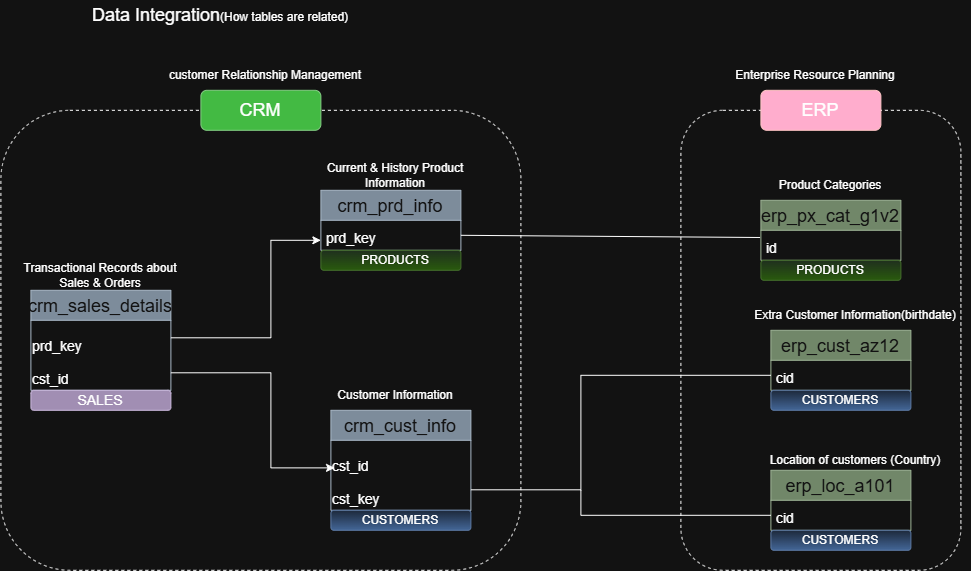

The diagram above was exported from draw.io. Its source (the exported page's mxGraphModel, read from the mxfile embedded in the PNG):
<mxGraphModel dx="2721" dy="2231" grid="1" gridSize="10" guides="1" tooltips="1" connect="1" arrows="1" fold="1" page="1" pageScale="1" pageWidth="850" pageHeight="1100" math="0" shadow="0">
  <root>
    <mxCell id="0" />
    <mxCell id="1" parent="0" />
    <mxCell id="ICqEZiWvBFRNgZmacSMG-21" parent="1" style="rounded=1;whiteSpace=wrap;html=1;dashed=1;" value="" vertex="1">
      <mxGeometry height="460" width="520" x="-360" y="70" as="geometry" />
    </mxCell>
    <mxCell id="ICqEZiWvBFRNgZmacSMG-24" parent="1" style="swimlane;fontStyle=0;childLayout=stackLayout;horizontal=1;startSize=30;horizontalStack=0;resizeParent=1;resizeParentMax=0;resizeLast=0;collapsible=1;marginBottom=0;whiteSpace=wrap;html=1;fillColor=#647687;fontColor=#ffffff;strokeColor=#314354;fontSize=20;labelBorderColor=none;labelBackgroundColor=none;labelWidth=4;direction=east;" value="&lt;font style=&quot;font-size: 18px;&quot;&gt;crm_sales_details&lt;/font&gt;" vertex="1">
      <mxGeometry height="100" width="140" x="-330" y="250" as="geometry">
        <mxRectangle height="40" width="170" x="-330" y="250" as="alternateBounds" />
      </mxGeometry>
    </mxCell>
    <mxCell id="ICqEZiWvBFRNgZmacSMG-25" parent="ICqEZiWvBFRNgZmacSMG-24" style="text;html=1;whiteSpace=wrap;strokeColor=none;fillColor=none;align=left;verticalAlign=middle;rounded=0;" value="&lt;br&gt;&lt;div&gt;&lt;span style=&quot;font-size: 14px;&quot;&gt;prd_key&lt;/span&gt;&lt;/div&gt;&lt;div&gt;&lt;span style=&quot;font-size: 14px;&quot;&gt;&lt;br&gt;&lt;/span&gt;&lt;/div&gt;&lt;div&gt;&lt;span style=&quot;background-color: transparent; color: light-dark(rgb(0, 0, 0), rgb(255, 255, 255)); font-size: 14px;&quot;&gt;cst_id&lt;/span&gt;&lt;/div&gt;" vertex="1">
      <mxGeometry height="70" width="140" y="30" as="geometry" />
    </mxCell>
    <mxCell id="ICqEZiWvBFRNgZmacSMG-26" parent="1" style="text;html=1;whiteSpace=wrap;strokeColor=none;fillColor=none;align=center;verticalAlign=middle;rounded=0;" value="Transactional Records about&lt;div&gt;Sales &amp;amp; Orders&lt;/div&gt;" vertex="1">
      <mxGeometry height="30" width="160" x="-340" y="220" as="geometry" />
    </mxCell>
    <mxCell id="ICqEZiWvBFRNgZmacSMG-27" parent="1" style="swimlane;fontStyle=0;childLayout=stackLayout;horizontal=1;startSize=30;horizontalStack=0;resizeParent=1;resizeParentMax=0;resizeLast=0;collapsible=1;marginBottom=0;whiteSpace=wrap;html=1;fillColor=#647687;fontColor=#ffffff;strokeColor=#314354;fontSize=20;labelBorderColor=none;labelBackgroundColor=none;labelWidth=4;direction=east;" value="&lt;font style=&quot;font-size: 18px;&quot;&gt;crm_prd_info&lt;/font&gt;" vertex="1">
      <mxGeometry height="60" width="140" x="-40" y="150" as="geometry">
        <mxRectangle height="40" width="170" x="190" y="210" as="alternateBounds" />
      </mxGeometry>
    </mxCell>
    <mxCell id="ICqEZiWvBFRNgZmacSMG-28" parent="ICqEZiWvBFRNgZmacSMG-27" style="text;strokeColor=none;fillColor=none;align=left;verticalAlign=middle;spacingLeft=4;spacingRight=4;overflow=hidden;points=[[0,0.5],[1,0.5]];portConstraint=eastwest;rotatable=0;whiteSpace=wrap;html=1;fontSize=20;" value="&lt;font style=&quot;font-size: 14px;&quot;&gt;prd_key&lt;/font&gt;" vertex="1">
      <mxGeometry height="30" width="140" y="30" as="geometry" />
    </mxCell>
    <mxCell id="ICqEZiWvBFRNgZmacSMG-29" parent="1" style="text;html=1;whiteSpace=wrap;strokeColor=none;fillColor=none;align=center;verticalAlign=middle;rounded=0;" value="Current &amp;amp; History Product Information" vertex="1">
      <mxGeometry height="30" width="150" x="-40" y="120" as="geometry" />
    </mxCell>
    <mxCell id="ICqEZiWvBFRNgZmacSMG-30" parent="1" style="swimlane;fontStyle=0;childLayout=stackLayout;horizontal=1;startSize=30;horizontalStack=0;resizeParent=1;resizeParentMax=0;resizeLast=0;collapsible=1;marginBottom=0;whiteSpace=wrap;html=1;fillColor=#647687;fontColor=#ffffff;strokeColor=#314354;fontSize=20;labelBorderColor=none;labelBackgroundColor=none;labelWidth=4;direction=east;" value="&lt;font style=&quot;font-size: 18px;&quot;&gt;crm_cust_info&lt;/font&gt;" vertex="1">
      <mxGeometry height="100" width="140" x="-30" y="370" as="geometry">
        <mxRectangle height="40" width="170" x="190" y="210" as="alternateBounds" />
      </mxGeometry>
    </mxCell>
    <mxCell id="ICqEZiWvBFRNgZmacSMG-31" parent="ICqEZiWvBFRNgZmacSMG-30" style="text;html=1;whiteSpace=wrap;strokeColor=none;fillColor=none;align=left;verticalAlign=middle;rounded=0;" value="&lt;br&gt;&lt;div&gt;&lt;span style=&quot;font-size: 14px;&quot;&gt;cst_id&lt;/span&gt;&lt;/div&gt;&lt;div&gt;&lt;span style=&quot;font-size: 14px;&quot;&gt;&lt;br&gt;&lt;/span&gt;&lt;/div&gt;&lt;div&gt;&lt;span style=&quot;background-color: transparent; color: light-dark(rgb(0, 0, 0), rgb(255, 255, 255)); font-size: 14px;&quot;&gt;cst_key&lt;/span&gt;&lt;/div&gt;" vertex="1">
      <mxGeometry height="70" width="140" y="30" as="geometry" />
    </mxCell>
    <mxCell id="wbCHs6fjvW_Q_RZilHjI-20" edge="1" parent="ICqEZiWvBFRNgZmacSMG-30" source="ICqEZiWvBFRNgZmacSMG-30" style="edgeStyle=orthogonalEdgeStyle;rounded=0;orthogonalLoop=1;jettySize=auto;html=1;exitX=1;exitY=0.75;exitDx=0;exitDy=0;entryX=0.997;entryY=0.634;entryDx=0;entryDy=0;entryPerimeter=0;" target="ICqEZiWvBFRNgZmacSMG-31">
      <mxGeometry relative="1" as="geometry" />
    </mxCell>
    <mxCell id="ICqEZiWvBFRNgZmacSMG-32" parent="1" style="text;html=1;whiteSpace=wrap;strokeColor=none;fillColor=none;align=center;verticalAlign=middle;rounded=0;" value="Customer Information" vertex="1">
      <mxGeometry height="30" width="120" x="-25" y="340" as="geometry" />
    </mxCell>
    <mxCell id="ICqEZiWvBFRNgZmacSMG-34" parent="1" style="rounded=1;whiteSpace=wrap;html=1;fillColor=#008a00;fontColor=#ffffff;strokeColor=#005700;" value="" vertex="1">
      <mxGeometry height="40" width="120" x="-160" y="50" as="geometry" />
    </mxCell>
    <mxCell id="ICqEZiWvBFRNgZmacSMG-35" parent="1" style="text;html=1;whiteSpace=wrap;strokeColor=none;fillColor=none;align=center;verticalAlign=middle;rounded=0;" value="&lt;font style=&quot;font-size: 18px;&quot;&gt;CRM&lt;/font&gt;" vertex="1">
      <mxGeometry height="30" width="60" x="-130" y="55" as="geometry" />
    </mxCell>
    <mxCell id="ICqEZiWvBFRNgZmacSMG-36" parent="1" style="text;html=1;whiteSpace=wrap;strokeColor=none;fillColor=none;align=center;verticalAlign=middle;rounded=0;" value="customer Relationship Management" vertex="1">
      <mxGeometry height="30" width="230" x="-210" y="20" as="geometry" />
    </mxCell>
    <mxCell id="ICqEZiWvBFRNgZmacSMG-37" edge="1" parent="1" source="ICqEZiWvBFRNgZmacSMG-25" style="endArrow=classic;html=1;rounded=0;exitX=1;exitY=0.25;exitDx=0;exitDy=0;" value="">
      <mxGeometry height="50" relative="1" width="50" as="geometry">
        <Array as="points">
          <mxPoint x="-90" y="297.5" />
          <mxPoint x="-90" y="200" />
        </Array>
        <mxPoint x="-90" y="250" as="sourcePoint" />
        <mxPoint x="-40" y="200" as="targetPoint" />
      </mxGeometry>
    </mxCell>
    <mxCell id="ICqEZiWvBFRNgZmacSMG-38" edge="1" parent="1" source="ICqEZiWvBFRNgZmacSMG-25" style="endArrow=classic;html=1;rounded=0;exitX=1;exitY=0.75;exitDx=0;exitDy=0;entryX=0.026;entryY=0.394;entryDx=0;entryDy=0;entryPerimeter=0;" target="ICqEZiWvBFRNgZmacSMG-31" value="">
      <mxGeometry height="50" relative="1" width="50" as="geometry">
        <Array as="points">
          <mxPoint x="-90" y="332.5" />
          <mxPoint x="-90" y="427.58" />
        </Array>
        <mxPoint x="-100" y="450" as="sourcePoint" />
        <mxPoint x="-50" y="400" as="targetPoint" />
      </mxGeometry>
    </mxCell>
    <mxCell id="wbCHs6fjvW_Q_RZilHjI-1" parent="1" style="rounded=1;whiteSpace=wrap;html=1;dashed=1;" value="" vertex="1">
      <mxGeometry height="460" width="280" x="320" y="70" as="geometry" />
    </mxCell>
    <mxCell id="wbCHs6fjvW_Q_RZilHjI-2" parent="1" style="rounded=1;whiteSpace=wrap;html=1;fillColor=#a20025;fontColor=#ffffff;strokeColor=#6F0000;" value="" vertex="1">
      <mxGeometry height="40" width="120" x="400" y="50" as="geometry" />
    </mxCell>
    <mxCell id="wbCHs6fjvW_Q_RZilHjI-3" parent="1" style="text;html=1;whiteSpace=wrap;strokeColor=none;fillColor=none;align=center;verticalAlign=middle;rounded=0;" value="&lt;font style=&quot;font-size: 18px;&quot;&gt;ERP&lt;/font&gt;" vertex="1">
      <mxGeometry height="30" width="60" x="430" y="55" as="geometry" />
    </mxCell>
    <mxCell id="wbCHs6fjvW_Q_RZilHjI-5" parent="1" style="text;html=1;whiteSpace=wrap;strokeColor=none;fillColor=none;align=center;verticalAlign=middle;rounded=0;" value="Enterprise Resource Planning" vertex="1">
      <mxGeometry height="30" width="170" x="370" y="20" as="geometry" />
    </mxCell>
    <mxCell id="wbCHs6fjvW_Q_RZilHjI-6" parent="1" style="swimlane;fontStyle=0;childLayout=stackLayout;horizontal=1;startSize=30;horizontalStack=0;resizeParent=1;resizeParentMax=0;resizeLast=0;collapsible=1;marginBottom=0;whiteSpace=wrap;html=1;fillColor=#6d8764;fontColor=#ffffff;strokeColor=#3A5431;fontSize=20;labelBorderColor=none;labelBackgroundColor=none;labelWidth=4;direction=east;" value="&lt;span style=&quot;font-size: 18px;&quot;&gt;erp_px_cat_g1v2&lt;/span&gt;" vertex="1">
      <mxGeometry height="60" width="140" x="400" y="160" as="geometry">
        <mxRectangle height="40" width="170" x="190" y="210" as="alternateBounds" />
      </mxGeometry>
    </mxCell>
    <mxCell id="wbCHs6fjvW_Q_RZilHjI-7" parent="wbCHs6fjvW_Q_RZilHjI-6" style="text;strokeColor=none;fillColor=none;align=left;verticalAlign=middle;spacingLeft=4;spacingRight=4;overflow=hidden;points=[[0,0.5],[1,0.5]];portConstraint=eastwest;rotatable=0;whiteSpace=wrap;html=1;fontSize=20;" value="&lt;span style=&quot;font-size: 14px;&quot;&gt;id&lt;/span&gt;" vertex="1">
      <mxGeometry height="30" width="140" y="30" as="geometry" />
    </mxCell>
    <mxCell id="wbCHs6fjvW_Q_RZilHjI-9" parent="1" style="swimlane;fontStyle=0;childLayout=stackLayout;horizontal=1;startSize=30;horizontalStack=0;resizeParent=1;resizeParentMax=0;resizeLast=0;collapsible=1;marginBottom=0;whiteSpace=wrap;html=1;fillColor=#6d8764;fontColor=#ffffff;strokeColor=#3A5431;fontSize=20;labelBorderColor=none;labelBackgroundColor=none;labelWidth=4;direction=east;" value="&lt;span style=&quot;font-size: 18px;&quot;&gt;erp_cust_az12&lt;/span&gt;" vertex="1">
      <mxGeometry height="60" width="140" x="410" y="290" as="geometry">
        <mxRectangle height="40" width="170" x="190" y="210" as="alternateBounds" />
      </mxGeometry>
    </mxCell>
    <mxCell id="wbCHs6fjvW_Q_RZilHjI-10" parent="wbCHs6fjvW_Q_RZilHjI-9" style="text;strokeColor=none;fillColor=none;align=left;verticalAlign=middle;spacingLeft=4;spacingRight=4;overflow=hidden;points=[[0,0.5],[1,0.5]];portConstraint=eastwest;rotatable=0;whiteSpace=wrap;html=1;fontSize=20;" value="&lt;span style=&quot;font-size: 14px;&quot;&gt;cid&lt;/span&gt;" vertex="1">
      <mxGeometry height="30" width="140" y="30" as="geometry" />
    </mxCell>
    <mxCell id="wbCHs6fjvW_Q_RZilHjI-11" parent="1" style="swimlane;fontStyle=0;childLayout=stackLayout;horizontal=1;startSize=30;horizontalStack=0;resizeParent=1;resizeParentMax=0;resizeLast=0;collapsible=1;marginBottom=0;whiteSpace=wrap;html=1;fillColor=#6d8764;fontColor=#ffffff;strokeColor=#3A5431;fontSize=20;labelBorderColor=none;labelBackgroundColor=none;labelWidth=4;direction=east;" value="&lt;span style=&quot;font-size: 18px;&quot;&gt;erp_loc_a101&lt;/span&gt;" vertex="1">
      <mxGeometry height="60" width="140" x="410" y="430" as="geometry">
        <mxRectangle height="40" width="170" x="190" y="210" as="alternateBounds" />
      </mxGeometry>
    </mxCell>
    <mxCell id="wbCHs6fjvW_Q_RZilHjI-12" parent="wbCHs6fjvW_Q_RZilHjI-11" style="text;strokeColor=none;fillColor=none;align=left;verticalAlign=middle;spacingLeft=4;spacingRight=4;overflow=hidden;points=[[0,0.5],[1,0.5]];portConstraint=eastwest;rotatable=0;whiteSpace=wrap;html=1;fontSize=20;" value="&lt;span style=&quot;font-size: 14px;&quot;&gt;cid&lt;/span&gt;" vertex="1">
      <mxGeometry height="30" width="140" y="30" as="geometry" />
    </mxCell>
    <mxCell id="wbCHs6fjvW_Q_RZilHjI-13" parent="1" style="text;html=1;whiteSpace=wrap;strokeColor=none;fillColor=none;align=center;verticalAlign=middle;rounded=0;" value="Product Categories" vertex="1">
      <mxGeometry height="30" width="120" x="410" y="130" as="geometry" />
    </mxCell>
    <mxCell id="wbCHs6fjvW_Q_RZilHjI-14" parent="1" style="text;html=1;whiteSpace=wrap;strokeColor=none;fillColor=none;align=center;verticalAlign=middle;rounded=0;" value="Extra Customer Information(birthdate)" vertex="1">
      <mxGeometry height="30" width="230" x="380" y="260" as="geometry" />
    </mxCell>
    <mxCell id="wbCHs6fjvW_Q_RZilHjI-15" parent="1" style="text;html=1;whiteSpace=wrap;strokeColor=none;fillColor=none;align=center;verticalAlign=middle;rounded=0;" value="Location of customers (Country)" vertex="1">
      <mxGeometry height="30" width="190" x="400" y="405" as="geometry" />
    </mxCell>
    <mxCell id="wbCHs6fjvW_Q_RZilHjI-16" edge="1" parent="1" source="ICqEZiWvBFRNgZmacSMG-27" style="endArrow=none;html=1;rounded=0;exitX=1;exitY=0.75;exitDx=0;exitDy=0;entryX=-0.006;entryY=0.24;entryDx=0;entryDy=0;entryPerimeter=0;" target="wbCHs6fjvW_Q_RZilHjI-7" value="">
      <mxGeometry height="50" relative="1" width="50" as="geometry">
        <mxPoint x="200" y="220" as="sourcePoint" />
        <mxPoint x="250" y="170" as="targetPoint" />
      </mxGeometry>
    </mxCell>
    <mxCell id="wbCHs6fjvW_Q_RZilHjI-17" edge="1" parent="1" style="endArrow=none;html=1;rounded=0;exitX=1;exitY=0.5;exitDx=0;exitDy=0;" value="">
      <mxGeometry height="50" relative="1" width="50" as="geometry">
        <Array as="points" />
        <mxPoint x="110" y="449.5" as="sourcePoint" />
        <mxPoint x="219.94" y="449.5" as="targetPoint" />
      </mxGeometry>
    </mxCell>
    <mxCell id="wbCHs6fjvW_Q_RZilHjI-18" edge="1" parent="1" style="endArrow=none;html=1;rounded=0;entryX=0;entryY=0.75;entryDx=0;entryDy=0;" target="wbCHs6fjvW_Q_RZilHjI-9" value="">
      <mxGeometry height="50" relative="1" width="50" as="geometry">
        <Array as="points">
          <mxPoint x="220" y="335" />
        </Array>
        <mxPoint x="220" y="450" as="sourcePoint" />
        <mxPoint x="400" y="340" as="targetPoint" />
      </mxGeometry>
    </mxCell>
    <mxCell id="wbCHs6fjvW_Q_RZilHjI-19" edge="1" parent="1" style="endArrow=none;html=1;rounded=0;entryX=0;entryY=0.5;entryDx=0;entryDy=0;" target="wbCHs6fjvW_Q_RZilHjI-12" value="">
      <mxGeometry height="50" relative="1" width="50" as="geometry">
        <Array as="points">
          <mxPoint x="220" y="475" />
        </Array>
        <mxPoint x="220" y="450" as="sourcePoint" />
        <mxPoint x="280" y="460" as="targetPoint" />
      </mxGeometry>
    </mxCell>
    <mxCell id="wbCHs6fjvW_Q_RZilHjI-22" parent="1" style="text;html=1;whiteSpace=wrap;strokeColor=none;fillColor=none;align=center;verticalAlign=middle;rounded=0;" value="&lt;font style=&quot;font-size: 18px;&quot;&gt;Data Integration&lt;/font&gt;(How tables are related)" vertex="1">
      <mxGeometry height="30" width="260" x="-270" y="-40" as="geometry" />
    </mxCell>
    <mxCell id="wbCHs6fjvW_Q_RZilHjI-23" parent="1" style="rounded=1;whiteSpace=wrap;html=1;fillColor=#76608a;fontColor=#ffffff;strokeColor=#432D57;" value="" vertex="1">
      <mxGeometry height="20" width="140" x="-330" y="350" as="geometry" />
    </mxCell>
    <mxCell id="wbCHs6fjvW_Q_RZilHjI-24" parent="1" style="text;html=1;whiteSpace=wrap;strokeColor=none;fillColor=none;align=center;verticalAlign=middle;rounded=0;" value="&lt;span style=&quot;font-size: 14px;&quot;&gt;SALES&lt;/span&gt;" vertex="1">
      <mxGeometry height="30" width="60" x="-290" y="345" as="geometry" />
    </mxCell>
    <mxCell id="wbCHs6fjvW_Q_RZilHjI-25" parent="1" style="rounded=1;whiteSpace=wrap;html=1;fillColor=#d5e8d4;strokeColor=#82b366;gradientColor=#97d077;" value="" vertex="1">
      <mxGeometry height="20" width="140" x="-40" y="210" as="geometry" />
    </mxCell>
    <mxCell id="wbCHs6fjvW_Q_RZilHjI-26" parent="1" style="text;html=1;whiteSpace=wrap;strokeColor=none;fillColor=none;align=center;verticalAlign=middle;rounded=0;" value="PRODUCTS" vertex="1">
      <mxGeometry height="30" width="60" x="5" y="205" as="geometry" />
    </mxCell>
    <mxCell id="wbCHs6fjvW_Q_RZilHjI-27" parent="1" style="rounded=1;whiteSpace=wrap;html=1;fillColor=#d5e8d4;strokeColor=#82b366;gradientColor=#97d077;" value="" vertex="1">
      <mxGeometry height="20" width="140" x="400" y="220" as="geometry" />
    </mxCell>
    <mxCell id="wbCHs6fjvW_Q_RZilHjI-28" parent="1" style="text;html=1;whiteSpace=wrap;strokeColor=none;fillColor=none;align=center;verticalAlign=middle;rounded=0;" value="PRODUCTS" vertex="1">
      <mxGeometry height="30" width="60" x="440" y="215" as="geometry" />
    </mxCell>
    <mxCell id="wbCHs6fjvW_Q_RZilHjI-29" parent="1" style="rounded=1;whiteSpace=wrap;html=1;fillColor=#dae8fc;strokeColor=#6c8ebf;gradientColor=#7ea6e0;" value="" vertex="1">
      <mxGeometry height="20" width="140" x="-30" y="470" as="geometry" />
    </mxCell>
    <mxCell id="wbCHs6fjvW_Q_RZilHjI-30" parent="1" style="text;html=1;whiteSpace=wrap;strokeColor=none;fillColor=none;align=center;verticalAlign=middle;rounded=0;" value="CUSTOMERS" vertex="1">
      <mxGeometry height="30" width="60" x="10" y="465" as="geometry" />
    </mxCell>
    <mxCell id="wbCHs6fjvW_Q_RZilHjI-31" parent="1" style="rounded=1;whiteSpace=wrap;html=1;fillColor=#dae8fc;strokeColor=#6c8ebf;gradientColor=#7ea6e0;" value="" vertex="1">
      <mxGeometry height="20" width="140" x="410" y="350" as="geometry" />
    </mxCell>
    <mxCell id="wbCHs6fjvW_Q_RZilHjI-32" parent="1" style="text;html=1;whiteSpace=wrap;strokeColor=none;fillColor=none;align=center;verticalAlign=middle;rounded=0;" value="CUSTOMERS" vertex="1">
      <mxGeometry height="30" width="60" x="450" y="345" as="geometry" />
    </mxCell>
    <mxCell id="wbCHs6fjvW_Q_RZilHjI-33" parent="1" style="rounded=1;whiteSpace=wrap;html=1;fillColor=#dae8fc;strokeColor=#6c8ebf;gradientColor=#7ea6e0;" value="" vertex="1">
      <mxGeometry height="20" width="140" x="410" y="490" as="geometry" />
    </mxCell>
    <mxCell id="wbCHs6fjvW_Q_RZilHjI-34" parent="1" style="text;html=1;whiteSpace=wrap;strokeColor=none;fillColor=none;align=center;verticalAlign=middle;rounded=0;" value="CUSTOMERS" vertex="1">
      <mxGeometry height="30" width="60" x="450" y="485" as="geometry" />
    </mxCell>
  </root>
</mxGraphModel>